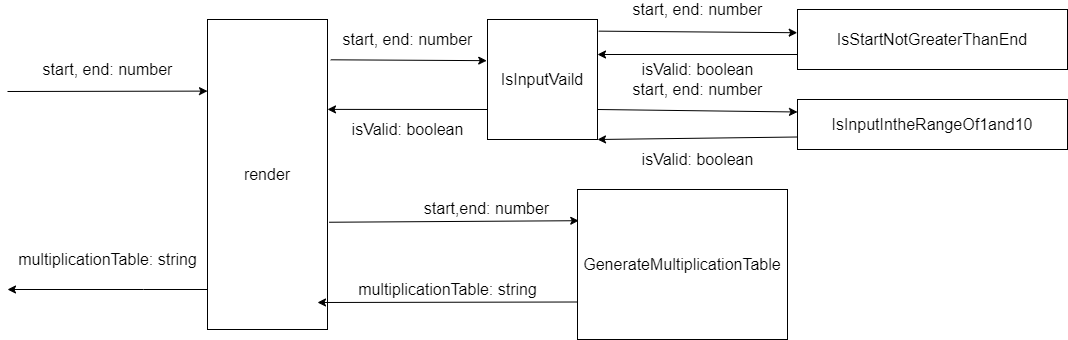

The diagram above was exported from draw.io. Its source (the exported page's mxGraphModel, read from the mxfile embedded in the PNG):
<mxGraphModel dx="1278" dy="556" grid="1" gridSize="10" guides="1" tooltips="1" connect="1" arrows="1" fold="1" page="1" pageScale="1" pageWidth="850" pageHeight="1100" math="0" shadow="0">
  <root>
    <mxCell id="0" />
    <mxCell id="1" parent="0" />
    <mxCell id="bfAeFqH4y76riBzw5-Za-1" value="render" style="rounded=0;whiteSpace=wrap;html=1;fontSize=16;" vertex="1" parent="1">
      <mxGeometry x="210" y="200" width="120" height="310" as="geometry" />
    </mxCell>
    <mxCell id="bfAeFqH4y76riBzw5-Za-2" value="IsInputVaild" style="rounded=0;whiteSpace=wrap;html=1;fontSize=16;" vertex="1" parent="1">
      <mxGeometry x="490" y="200" width="110" height="120" as="geometry" />
    </mxCell>
    <mxCell id="bfAeFqH4y76riBzw5-Za-3" value="IsStartNotGreaterThanEnd" style="whiteSpace=wrap;html=1;fontSize=16;" vertex="1" parent="1">
      <mxGeometry x="800" y="190" width="270" height="60" as="geometry" />
    </mxCell>
    <mxCell id="bfAeFqH4y76riBzw5-Za-4" value="IsInputIntheRangeOf1and10" style="whiteSpace=wrap;html=1;fontSize=16;" vertex="1" parent="1">
      <mxGeometry x="800" y="280" width="270" height="50" as="geometry" />
    </mxCell>
    <mxCell id="bfAeFqH4y76riBzw5-Za-5" value="GenerateMultiplicationTable" style="whiteSpace=wrap;html=1;fontSize=16;" vertex="1" parent="1">
      <mxGeometry x="580" y="370" width="210" height="150" as="geometry" />
    </mxCell>
    <mxCell id="bfAeFqH4y76riBzw5-Za-6" value="multiplicationTable: string" style="edgeStyle=none;orthogonalLoop=1;jettySize=auto;html=1;rounded=0;fontSize=16;" edge="1" parent="1">
      <mxGeometry y="-30" width="80" relative="1" as="geometry">
        <mxPoint x="210" y="470" as="sourcePoint" />
        <mxPoint x="10" y="470" as="targetPoint" />
        <Array as="points">
          <mxPoint x="146" y="470" />
        </Array>
        <mxPoint as="offset" />
      </mxGeometry>
    </mxCell>
    <mxCell id="bfAeFqH4y76riBzw5-Za-7" value="start, end: number" style="edgeStyle=none;orthogonalLoop=1;jettySize=auto;html=1;rounded=0;fontSize=16;entryX=0;entryY=0.231;entryDx=0;entryDy=0;entryPerimeter=0;" edge="1" parent="1" target="bfAeFqH4y76riBzw5-Za-1">
      <mxGeometry x="0.0004" y="22" width="80" relative="1" as="geometry">
        <mxPoint x="10" y="272" as="sourcePoint" />
        <mxPoint x="140" y="270" as="targetPoint" />
        <Array as="points" />
        <mxPoint as="offset" />
      </mxGeometry>
    </mxCell>
    <mxCell id="bfAeFqH4y76riBzw5-Za-9" value="isValid: boolean" style="edgeStyle=none;orthogonalLoop=1;jettySize=auto;html=1;rounded=0;fontSize=16;exitX=0;exitY=0.75;exitDx=0;exitDy=0;entryX=1;entryY=0.29;entryDx=0;entryDy=0;entryPerimeter=0;" edge="1" parent="1" source="bfAeFqH4y76riBzw5-Za-2" target="bfAeFqH4y76riBzw5-Za-1">
      <mxGeometry x="-0.0002" y="20" width="80" relative="1" as="geometry">
        <mxPoint x="345" y="304.5" as="sourcePoint" />
        <mxPoint x="425" y="304.5" as="targetPoint" />
        <Array as="points" />
        <mxPoint as="offset" />
      </mxGeometry>
    </mxCell>
    <mxCell id="bfAeFqH4y76riBzw5-Za-10" value="start, end: number" style="edgeStyle=none;orthogonalLoop=1;jettySize=auto;html=1;rounded=0;fontSize=16;exitX=1.027;exitY=0.13;exitDx=0;exitDy=0;exitPerimeter=0;entryX=-0.007;entryY=0.343;entryDx=0;entryDy=0;entryPerimeter=0;" edge="1" parent="1" source="bfAeFqH4y76riBzw5-Za-1" target="bfAeFqH4y76riBzw5-Za-2">
      <mxGeometry x="-0.0173" y="21" width="80" relative="1" as="geometry">
        <mxPoint x="400" y="210" as="sourcePoint" />
        <mxPoint x="480" y="240" as="targetPoint" />
        <Array as="points" />
        <mxPoint as="offset" />
      </mxGeometry>
    </mxCell>
    <mxCell id="bfAeFqH4y76riBzw5-Za-11" value="start, end: number" style="edgeStyle=none;orthogonalLoop=1;jettySize=auto;html=1;rounded=0;fontSize=16;exitX=1.011;exitY=0.097;exitDx=0;exitDy=0;exitPerimeter=0;entryX=-0.001;entryY=0.387;entryDx=0;entryDy=0;entryPerimeter=0;" edge="1" parent="1" source="bfAeFqH4y76riBzw5-Za-2" target="bfAeFqH4y76riBzw5-Za-3">
      <mxGeometry x="-0.0065" y="22" width="80" relative="1" as="geometry">
        <mxPoint x="670" y="230" as="sourcePoint" />
        <mxPoint x="750" y="230" as="targetPoint" />
        <Array as="points" />
        <mxPoint as="offset" />
      </mxGeometry>
    </mxCell>
    <mxCell id="bfAeFqH4y76riBzw5-Za-12" value="isValid: boolean" style="edgeStyle=none;orthogonalLoop=1;jettySize=auto;html=1;rounded=0;fontSize=16;exitX=0;exitY=0.75;exitDx=0;exitDy=0;" edge="1" parent="1" source="bfAeFqH4y76riBzw5-Za-3">
      <mxGeometry y="15" width="80" relative="1" as="geometry">
        <mxPoint x="700" y="240" as="sourcePoint" />
        <mxPoint x="600" y="235" as="targetPoint" />
        <Array as="points" />
        <mxPoint as="offset" />
      </mxGeometry>
    </mxCell>
    <mxCell id="bfAeFqH4y76riBzw5-Za-13" value="start, end: number" style="edgeStyle=none;orthogonalLoop=1;jettySize=auto;html=1;rounded=0;fontSize=16;exitX=1;exitY=0.75;exitDx=0;exitDy=0;entryX=0;entryY=0.25;entryDx=0;entryDy=0;" edge="1" parent="1" source="bfAeFqH4y76riBzw5-Za-2" target="bfAeFqH4y76riBzw5-Za-4">
      <mxGeometry x="-0.0027" y="21" width="80" relative="1" as="geometry">
        <mxPoint x="680" y="300" as="sourcePoint" />
        <mxPoint x="760" y="300" as="targetPoint" />
        <Array as="points" />
        <mxPoint as="offset" />
      </mxGeometry>
    </mxCell>
    <mxCell id="bfAeFqH4y76riBzw5-Za-14" value="isValid: boolean" style="edgeStyle=none;orthogonalLoop=1;jettySize=auto;html=1;rounded=0;fontSize=16;exitX=0;exitY=0.75;exitDx=0;exitDy=0;entryX=1;entryY=1;entryDx=0;entryDy=0;entryPerimeter=0;" edge="1" parent="1" source="bfAeFqH4y76riBzw5-Za-4" target="bfAeFqH4y76riBzw5-Za-2">
      <mxGeometry x="0.0027" y="21" width="80" relative="1" as="geometry">
        <mxPoint x="630" y="310" as="sourcePoint" />
        <mxPoint x="710" y="310" as="targetPoint" />
        <Array as="points" />
        <mxPoint as="offset" />
      </mxGeometry>
    </mxCell>
    <mxCell id="bfAeFqH4y76riBzw5-Za-15" value="start,end: number" style="edgeStyle=none;orthogonalLoop=1;jettySize=auto;html=1;rounded=0;fontSize=16;exitX=1.013;exitY=0.654;exitDx=0;exitDy=0;exitPerimeter=0;entryX=0.006;entryY=0.208;entryDx=0;entryDy=0;entryPerimeter=0;" edge="1" parent="1" target="bfAeFqH4y76riBzw5-Za-5">
      <mxGeometry x="0.2617" y="13" width="80" relative="1" as="geometry">
        <mxPoint x="331.55999999999995" y="402.74" as="sourcePoint" />
        <mxPoint x="490" y="403" as="targetPoint" />
        <Array as="points" />
        <mxPoint as="offset" />
      </mxGeometry>
    </mxCell>
    <mxCell id="bfAeFqH4y76riBzw5-Za-16" value="multiplicationTable: string" style="edgeStyle=none;orthogonalLoop=1;jettySize=auto;html=1;rounded=0;fontSize=16;exitX=0;exitY=0.75;exitDx=0;exitDy=0;" edge="1" parent="1" source="bfAeFqH4y76riBzw5-Za-5">
      <mxGeometry x="-0.0002" y="-13" width="80" relative="1" as="geometry">
        <mxPoint x="400" y="480" as="sourcePoint" />
        <mxPoint x="320" y="483" as="targetPoint" />
        <Array as="points" />
        <mxPoint as="offset" />
      </mxGeometry>
    </mxCell>
  </root>
</mxGraphModel>